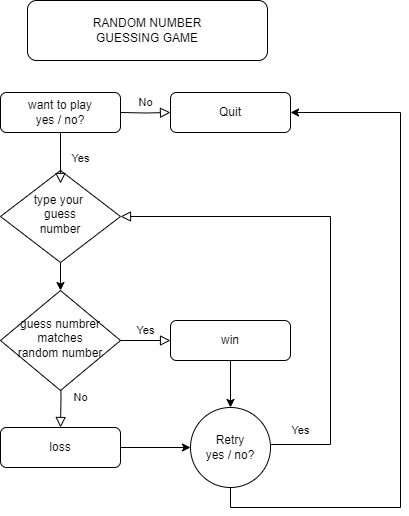

The diagram above was exported from draw.io. Its source (the exported page's mxGraphModel, read from the mxfile embedded in the PNG):
<mxGraphModel dx="712" dy="745" grid="1" gridSize="10" guides="1" tooltips="1" connect="1" arrows="1" fold="1" page="1" pageScale="1" pageWidth="827" pageHeight="1169" math="0" shadow="0">
  <root>
    <mxCell id="WIyWlLk6GJQsqaUBKTNV-0" />
    <mxCell id="WIyWlLk6GJQsqaUBKTNV-1" parent="WIyWlLk6GJQsqaUBKTNV-0" />
    <mxCell id="WIyWlLk6GJQsqaUBKTNV-3" value="want to play&lt;div&gt;yes / no?&lt;/div&gt;" style="rounded=1;whiteSpace=wrap;html=1;fontSize=12;glass=0;strokeWidth=1;shadow=0;" parent="WIyWlLk6GJQsqaUBKTNV-1" vertex="1">
      <mxGeometry x="160" y="102" width="120" height="40" as="geometry" />
    </mxCell>
    <mxCell id="TI-6_VqSFj1GSgjBlMPb-13" value="" style="edgeStyle=orthogonalEdgeStyle;rounded=0;orthogonalLoop=1;jettySize=auto;html=1;" edge="1" parent="WIyWlLk6GJQsqaUBKTNV-1" source="WIyWlLk6GJQsqaUBKTNV-6" target="WIyWlLk6GJQsqaUBKTNV-10">
      <mxGeometry relative="1" as="geometry" />
    </mxCell>
    <mxCell id="WIyWlLk6GJQsqaUBKTNV-6" value="type your&amp;nbsp;&lt;div&gt;guess&lt;div&gt;number&lt;/div&gt;&lt;/div&gt;" style="rhombus;whiteSpace=wrap;html=1;shadow=0;fontFamily=Helvetica;fontSize=12;align=center;strokeWidth=1;spacing=6;spacingTop=-4;" parent="WIyWlLk6GJQsqaUBKTNV-1" vertex="1">
      <mxGeometry x="160" y="180" width="120" height="92" as="geometry" />
    </mxCell>
    <mxCell id="WIyWlLk6GJQsqaUBKTNV-8" value="No" style="rounded=0;html=1;jettySize=auto;orthogonalLoop=1;fontSize=11;endArrow=block;endFill=0;endSize=8;strokeWidth=1;shadow=0;labelBackgroundColor=none;edgeStyle=orthogonalEdgeStyle;" parent="WIyWlLk6GJQsqaUBKTNV-1" target="WIyWlLk6GJQsqaUBKTNV-11" edge="1">
      <mxGeometry y="20" relative="1" as="geometry">
        <mxPoint as="offset" />
        <mxPoint x="220" y="377" as="sourcePoint" />
      </mxGeometry>
    </mxCell>
    <mxCell id="WIyWlLk6GJQsqaUBKTNV-9" value="Yes" style="edgeStyle=orthogonalEdgeStyle;rounded=0;html=1;jettySize=auto;orthogonalLoop=1;fontSize=11;endArrow=block;endFill=0;endSize=8;strokeWidth=1;shadow=0;labelBackgroundColor=none;" parent="WIyWlLk6GJQsqaUBKTNV-1" source="WIyWlLk6GJQsqaUBKTNV-10" target="WIyWlLk6GJQsqaUBKTNV-12" edge="1">
      <mxGeometry y="10" relative="1" as="geometry">
        <mxPoint as="offset" />
      </mxGeometry>
    </mxCell>
    <mxCell id="WIyWlLk6GJQsqaUBKTNV-10" value="guess numbrer&lt;div&gt;matches&lt;/div&gt;&lt;div&gt;random number&lt;/div&gt;" style="rhombus;whiteSpace=wrap;html=1;shadow=0;fontFamily=Helvetica;fontSize=12;align=center;strokeWidth=1;spacing=6;spacingTop=-4;" parent="WIyWlLk6GJQsqaUBKTNV-1" vertex="1">
      <mxGeometry x="160" y="300" width="120" height="100" as="geometry" />
    </mxCell>
    <mxCell id="TI-6_VqSFj1GSgjBlMPb-9" value="" style="edgeStyle=orthogonalEdgeStyle;rounded=0;orthogonalLoop=1;jettySize=auto;html=1;" edge="1" parent="WIyWlLk6GJQsqaUBKTNV-1" source="WIyWlLk6GJQsqaUBKTNV-11" target="TI-6_VqSFj1GSgjBlMPb-8">
      <mxGeometry relative="1" as="geometry" />
    </mxCell>
    <mxCell id="WIyWlLk6GJQsqaUBKTNV-11" value="loss" style="rounded=1;whiteSpace=wrap;html=1;fontSize=12;glass=0;strokeWidth=1;shadow=0;" parent="WIyWlLk6GJQsqaUBKTNV-1" vertex="1">
      <mxGeometry x="160" y="437" width="120" height="40" as="geometry" />
    </mxCell>
    <mxCell id="TI-6_VqSFj1GSgjBlMPb-11" value="" style="edgeStyle=orthogonalEdgeStyle;rounded=0;orthogonalLoop=1;jettySize=auto;html=1;" edge="1" parent="WIyWlLk6GJQsqaUBKTNV-1" source="WIyWlLk6GJQsqaUBKTNV-12" target="TI-6_VqSFj1GSgjBlMPb-8">
      <mxGeometry relative="1" as="geometry" />
    </mxCell>
    <mxCell id="WIyWlLk6GJQsqaUBKTNV-12" value="win" style="rounded=1;whiteSpace=wrap;html=1;fontSize=12;glass=0;strokeWidth=1;shadow=0;" parent="WIyWlLk6GJQsqaUBKTNV-1" vertex="1">
      <mxGeometry x="330" y="330" width="120" height="40" as="geometry" />
    </mxCell>
    <mxCell id="TI-6_VqSFj1GSgjBlMPb-5" value="No" style="edgeStyle=orthogonalEdgeStyle;rounded=0;html=1;jettySize=auto;orthogonalLoop=1;fontSize=11;endArrow=block;endFill=0;endSize=8;strokeWidth=1;shadow=0;labelBackgroundColor=none;" edge="1" parent="WIyWlLk6GJQsqaUBKTNV-1" target="TI-6_VqSFj1GSgjBlMPb-6">
      <mxGeometry y="10" relative="1" as="geometry">
        <mxPoint as="offset" />
        <mxPoint x="280" y="122" as="sourcePoint" />
      </mxGeometry>
    </mxCell>
    <mxCell id="TI-6_VqSFj1GSgjBlMPb-6" value="Quit" style="rounded=1;whiteSpace=wrap;html=1;fontSize=12;glass=0;strokeWidth=1;shadow=0;" vertex="1" parent="WIyWlLk6GJQsqaUBKTNV-1">
      <mxGeometry x="330" y="102" width="120" height="40" as="geometry" />
    </mxCell>
    <mxCell id="TI-6_VqSFj1GSgjBlMPb-7" value="Yes" style="rounded=0;html=1;jettySize=auto;orthogonalLoop=1;fontSize=11;endArrow=block;endFill=0;endSize=8;strokeWidth=1;shadow=0;labelBackgroundColor=none;edgeStyle=orthogonalEdgeStyle;exitX=0.5;exitY=1;exitDx=0;exitDy=0;" edge="1" parent="WIyWlLk6GJQsqaUBKTNV-1" source="WIyWlLk6GJQsqaUBKTNV-3">
      <mxGeometry y="20" relative="1" as="geometry">
        <mxPoint as="offset" />
        <mxPoint x="220" y="153" as="sourcePoint" />
        <mxPoint x="220" y="193" as="targetPoint" />
      </mxGeometry>
    </mxCell>
    <mxCell id="TI-6_VqSFj1GSgjBlMPb-18" style="edgeStyle=orthogonalEdgeStyle;rounded=0;orthogonalLoop=1;jettySize=auto;html=1;entryX=1;entryY=0.5;entryDx=0;entryDy=0;exitX=0.5;exitY=1;exitDx=0;exitDy=0;" edge="1" parent="WIyWlLk6GJQsqaUBKTNV-1" source="TI-6_VqSFj1GSgjBlMPb-8" target="TI-6_VqSFj1GSgjBlMPb-6">
      <mxGeometry relative="1" as="geometry">
        <Array as="points">
          <mxPoint x="390" y="517" />
          <mxPoint x="560" y="517" />
          <mxPoint x="560" y="122" />
        </Array>
      </mxGeometry>
    </mxCell>
    <mxCell id="TI-6_VqSFj1GSgjBlMPb-8" value="Retry&lt;div&gt;yes / no?&lt;/div&gt;" style="ellipse;whiteSpace=wrap;html=1;rounded=1;glass=0;strokeWidth=1;shadow=0;" vertex="1" parent="WIyWlLk6GJQsqaUBKTNV-1">
      <mxGeometry x="350" y="417" width="80" height="80" as="geometry" />
    </mxCell>
    <mxCell id="TI-6_VqSFj1GSgjBlMPb-12" value="RANDOM NUMBER&lt;div&gt;GUESSING GAME&lt;/div&gt;" style="rounded=1;whiteSpace=wrap;html=1;" vertex="1" parent="WIyWlLk6GJQsqaUBKTNV-1">
      <mxGeometry x="187" y="10" width="240" height="60" as="geometry" />
    </mxCell>
    <mxCell id="TI-6_VqSFj1GSgjBlMPb-14" value="Yes" style="edgeStyle=elbowEdgeStyle;rounded=0;html=1;jettySize=auto;orthogonalLoop=1;fontSize=11;endArrow=block;endFill=0;endSize=8;strokeWidth=1;shadow=0;labelBackgroundColor=none;entryX=1;entryY=0.5;entryDx=0;entryDy=0;" edge="1" parent="WIyWlLk6GJQsqaUBKTNV-1" target="WIyWlLk6GJQsqaUBKTNV-6">
      <mxGeometry x="-0.8795" y="14" relative="1" as="geometry">
        <mxPoint as="offset" />
        <mxPoint x="430" y="454" as="sourcePoint" />
        <mxPoint x="478" y="230" as="targetPoint" />
        <Array as="points">
          <mxPoint x="490" y="340" />
        </Array>
      </mxGeometry>
    </mxCell>
  </root>
</mxGraphModel>